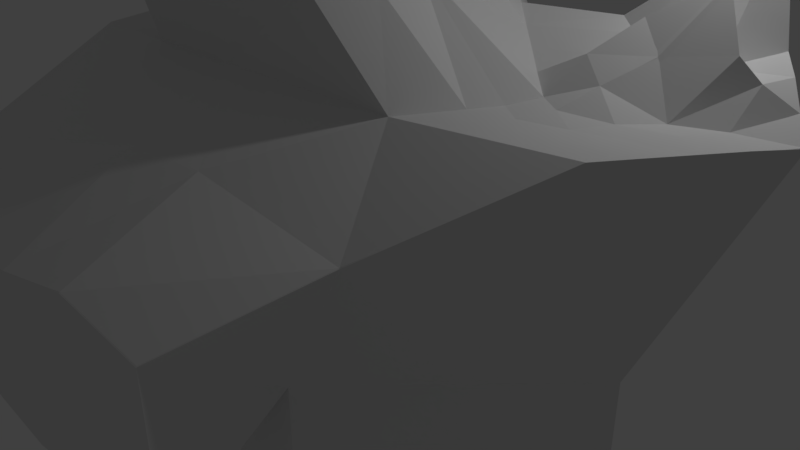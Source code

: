 # Source: back.blend  (saved by Blender 2.79.0; exported with 4.5.12 LTS)
import bpy
from mathutils import Matrix  # noqa: F401  (used for matrix-valued properties, if any)

bpy.ops.wm.read_factory_settings(use_empty=True)
scene = bpy.context.scene
scene.name = 'Scene'

# ---- collections
col_collection_1 = bpy.data.collections.new('Collection 1'); scene.collection.children.link(col_collection_1)

# ---- materials (node trees are filled in below, after node groups)
mat_material = bpy.data.materials.new('Material')
mat_material.alpha_threshold = 0.0
mat_material.use_transparent_shadow = False
mat_material.roughness = 0.5
mat_material.line_color = (0.0, 0.0, 0.0, 1.0)

# ---- material node trees

# ---- world
world_world = bpy.data.worlds.new('World'); scene.world = world_world
world_world.color = (0.05088, 0.05088, 0.05088)
world_world.use_sun_shadow = False
world_world.sun_shadow_jitter_overblur = 0.0
world_world.cycles.sampling_method = 'MANUAL'

# ---- cameras
cam_camera = bpy.data.cameras.new('Camera')
cam_camera.clip_end = 100.0
cam_camera.lens = 35.0
cam_camera.sensor_width = 32.0
cam_camera.sensor_height = 18.0
cam_camera.ortho_scale = 7.314
cam_camera.dof.focus_distance = 0.0
cam_camera.dof.aperture_fstop = 128.0

# ---- lights
light_lamp = bpy.data.lights.new('Lamp', 'POINT')
light_lamp.transmission_factor = 0.0
light_lamp.cutoff_distance = 30.0
light_lamp.energy = 100.0
light_lamp.shadow_buffer_clip_start = 1.001
light_lamp.shadow_soft_size = 0.1
light_lamp.shadow_maximum_resolution = 0.006
light_lamp.use_absolute_resolution = True

# ---- meshes
me_cube_001 = bpy.data.meshes.new('Cube.001')
me_cube_001.from_pydata([(0.4741, 2.55, -2.385), (1.438, -2.374, -2.741), (-3.786, -2.531, -2.896), (-3.258, 2.484, -2.196), (1.4, 1.645, 2.211), (2.335, -2.374, 1.644), (-2.833, -2.531, 1.466), (-2.713, 2.484, 1.865), (3.772, 0.04185, -2.651), (-0.8396, 2.684, -1.533), (-0.8396, -2.601, -2.789), (-4.17, 0.04185, -2.651), (5.073, 0.04185, 2.885), (-0.8396, 2.684, 3.752), (-0.8396, -2.601, 1.934), (-3.329, 0.04185, 2.394), (-1.693, 2.721, 4.488), (-0.8396, 0.04185, -2.651), (2.605, -1.166, -2.696), (-2.049, 2.584, -1.864), (0.4741, 2.55, 0.7196), (-2.313, -2.566, -2.842), (1.438, -2.374, -0.09876), (-3.714, 1.263, -2.423), (-3.786, -2.531, -0.2534), (-3.258, 2.484, 0.4469), (3.907, -1.166, 2.764), (-2.049, 2.584, 3.421), (-3.556, -3.432, 1.496), (-3.525, 1.263, 2.106), (2.123, 1.296, -2.518), (-0.1827, 2.617, -1.959), (0.2993, -2.487, -2.765), (-3.978, -1.245, -2.774), (4.113, 1.396, 3.481), (-0.1827, 2.617, 3.794), (0.2993, -2.487, 1.958), (-0.8396, 2.684, 1.109), (-4.17, 0.04185, -0.008769), (-0.8396, -2.601, -0.146), (3.772, 0.04185, -0.008769), (-0.8396, -1.279, 2.565), (-1.015, 3.072, 5.399), (2.545, 0.04185, 2.696), (-2.505, 0.04185, 2.634), (-2.505, 0.04185, -2.651), (1.466, 0.04185, -2.651), (-0.8396, 1.363, -2.092), (-0.8396, -1.279, -2.72), (0.8827, -1.223, -2.708), (0.6417, 1.329, -2.305), (-2.277, 1.313, -2.258), (-2.277, 1.313, 3.027), (1.364, 1.081, 3.263), (1.714, -1.223, 2.589), (2.123, 1.296, 0.3554), (0.2993, -2.487, -0.1224), (-0.1827, 2.617, 0.9145), (-2.049, 2.584, 0.7781), (-3.714, 1.263, 0.219), (-2.313, -2.566, -0.1997), (2.605, -1.166, -0.05377), (-2.409, -1.262, 2.538), (-2.409, -1.262, -2.747), (-0.8887, 2.821, 4.819), (-0.3971, 2.627, 4.861), (-0.8887, -1.578, 3.638), (1.108, -0.2313, 3.776), (-2.325, -0.2912, 3.74), (-2.326, 1.015, 4.1), (0.6883, 1.031, 4.284), (0.8247, -1.472, 3.739), (-2.51, -1.552, 3.619), (-1.721, -0.2565, 3.707), (-0.8887, -0.9172, 3.672), (0.1194, -0.2565, 3.707), (-2.284, 0.3534, 3.921), (-1.607, 1.04, 4.183), (1.1, 0.3873, 3.995), (0.001789, 1.829, 4.572), (-0.2928, 1.048, 4.275), (1.221, -0.8888, 3.678), (-0.1824, -1.553, 3.668), (-2.465, -0.9148, 3.681), (-1.704, -1.565, 3.594), (-1.354, 2.896, 5.271), (-0.7886, 3.016, 5.455), (-2.01, 1.805, 4.297), (-1.481, 1.896, 4.724), (-1.697, -0.9128, 3.671), (-0.02645, -0.903, 3.675), (-1.664, 0.3916, 3.945), (-0.08671, 0.3957, 3.991), (-0.8887, 0.3431, 4.646), (-0.8887, -0.804, 4.366), (-1.67, -0.6035, 4.565), (-1.375, 1.197, 4.842), (-0.8887, 1.222, 4.925), (-0.1983, 1.996, 5.228), (-0.01024, 1.507, 4.684), (-0.2928, 1.205, 4.934), (-0.7886, 3.165, 5.811), (-0.7602, 3.179, 6.08), (4.621, 0.6688, 3.219), (-0.2039, -1.0, 4.366), (-0.5424, 2.845, 5.516), (-1.122, 2.821, 5.582), (-0.1681, 2.075, 5.523), (-1.258, 2.063, 5.385), (4.49, -0.562, 2.831), (3.899, 0.005791, 2.784), (-1.854, 0.3306, 4.604), (-0.00837, 0.3347, 4.65), (1.955, 0.5613, 2.977), (-0.1282, 1.679, 5.183), (-1.102, 2.185, 5.995), (-0.738, 3.068, 7.624), (-0.3192, 2.066, 6.093), (2.638, 1.134, 3.325), (2.13, -0.5904, 2.618), (2.811, -1.194, 2.677), (3.31, -0.5762, 2.724), (3.192, 0.615, 3.101), (4.847, 0.3553, 3.034), (4.441, 0.04185, 2.847), (4.198, -0.864, 2.798), (2.25, 0.3016, 2.827), (1.922, -0.9065, 2.603), (3.359, -1.18, 2.721), (2.262, -1.208, 2.633), (1.66, 0.821, 3.113), (2.337, -0.2743, 2.632), (4.782, -0.2601, 2.864), (3.06, -0.8853, 2.7), (4.395, 0.9822, 3.332), (3.56, -0.2672, 2.761), (3.9, -0.5691, 2.778), (2.72, -0.5833, 2.671), (2.932, 0.9016, 3.237), (3.949, 0.6419, 3.157), (2.621, 0.5882, 3.039), (4.521, 0.3058, 3.213), (3.629, -0.8746, 2.749), (2.935, -0.2707, 2.735), (4.171, -0.2636, 2.819), (2.491, -0.8959, 2.652), (2.804, 0.315, 2.889), (3.163, 0.04185, 2.946), (3.549, 0.3284, 3.237), (3.192, 0.615, 3.487), (3.949, 0.6419, 3.91), (4.288, 0.3058, 3.4), (2.804, 0.315, 3.122), (4.103, 1.199, 4.456), (3.588, 0.9956, 3.988), (1.531, -3.963, -1.095), (1.531, -3.963, 0.9746), (0.3922, -4.077, 1.258), (-0.7467, -4.19, 1.054), (-2.22, -4.155, 0.8527), (-0.7467, -4.19, -1.143), (0.3922, -4.077, -1.119), (-2.22, -4.155, -1.196), (-5.144, -2.531, -0.2534), (-4.191, -2.531, 1.466), (-4.182, -2.475, 1.627), (-5.336, -1.245, -2.774), (-5.528, 0.04185, -2.651), (-4.368, -1.245, 1.748), (-4.686, 0.04185, 2.394), (-5.528, 0.04185, -0.008769), (-5.144, -2.531, -2.896), (-5.336, -1.245, -0.1311), (-3.767, -1.262, 2.538)], [], [(63, 2, 33), (61, 5, 22), (60, 6, 24), (29, 25, 59), (19, 25, 58), (57, 9, 37), (14, 28, 159, 158), (103, 123, 40), (41, 36, 54), (35, 79, 70), (29, 44, 52), (45, 23, 51), (50, 17, 47), (32, 48, 49), (49, 17, 46), (18, 46, 8), (1, 49, 18), (31, 47, 9), (0, 50, 31), (30, 46, 50), (51, 3, 19), (47, 19, 9), (17, 51, 47), (52, 69, 87), (62, 72, 83), (7, 52, 27), (110, 141, 151), (82, 41, 71), (54, 36, 5), (127, 129, 145), (78, 67, 130), (30, 40, 8), (0, 55, 30), (4, 55, 20), (32, 39, 10), (1, 56, 32), (60, 39, 160, 162), (28, 62, 173, 165), (6, 28, 165, 164), (33, 2, 171, 166), (35, 37, 13), (4, 57, 35), (20, 31, 57), (58, 7, 27), (37, 27, 13), (9, 58, 37), (59, 3, 23), (38, 23, 11), (38, 29, 59), (21, 24, 2), (10, 60, 21), (22, 5, 156, 155), (18, 22, 1), (8, 61, 18), (125, 26, 40), (41, 28, 14), (44, 68, 76), (15, 62, 44), (45, 33, 11), (17, 63, 45), (48, 21, 63), (73, 89, 95), (76, 73, 91), (74, 82, 90), (83, 84, 89), (41, 66, 84), (13, 65, 35), (131, 67, 119), (13, 16, 64), (87, 77, 88), (73, 111, 91), (64, 86, 65), (64, 85, 42), (135, 136, 144), (42, 101, 86), (80, 112, 92), (80, 99, 100), (90, 75, 104), (16, 88, 85), (74, 84, 66), (75, 112, 104), (68, 89, 73), (90, 71, 81), (75, 81, 67), (85, 108, 106), (79, 99, 70), (65, 98, 79), (69, 91, 77), (78, 75, 67), (70, 92, 78), (86, 105, 65), (112, 94, 104), (106, 108, 102), (105, 107, 98), (131, 137, 143), (102, 107, 101), (97, 100, 117), (94, 89, 74), (104, 74, 90), (93, 95, 94), (96, 93, 97), (100, 93, 112), (77, 111, 96), (133, 128, 142), (42, 106, 102), (88, 96, 108), (80, 70, 99), (79, 98, 99), (98, 107, 99), (100, 99, 114), (108, 96, 115), (100, 114, 117), (63, 21, 2), (102, 108, 115), (97, 117, 115), (97, 115, 96), (115, 116, 102), (107, 114, 99), (141, 110, 124), (138, 140, 122), (130, 140, 138), (134, 34, 153), (118, 130, 138), (134, 139, 103), (138, 154, 118), (123, 124, 12), (103, 141, 123), (142, 26, 125), (136, 125, 109), (121, 142, 136), (143, 121, 135), (139, 149, 150), (144, 109, 132), (124, 132, 12), (110, 144, 124), (145, 120, 133), (137, 133, 121), (119, 145, 137), (146, 126, 152), (140, 126, 146), (34, 4, 118), (4, 35, 53), (53, 118, 4), (34, 154, 153), (123, 141, 124), (103, 139, 141), (122, 152, 149), (152, 43, 147), (150, 148, 151), (147, 135, 110), (43, 143, 147), (148, 147, 110), (149, 152, 148), (151, 148, 110), (150, 149, 148), (148, 152, 147), (139, 151, 141), (153, 139, 134), (154, 122, 139), (153, 154, 139), (122, 140, 146), (24, 6, 164, 163), (61, 26, 5), (60, 28, 6), (29, 7, 25), (19, 3, 25), (57, 31, 9), (15, 38, 170, 169), (56, 22, 155, 161), (40, 55, 134), (55, 34, 134), (134, 103, 40), (123, 12, 40), (41, 14, 36), (70, 53, 35), (35, 65, 79), (29, 15, 44), (45, 11, 23), (50, 46, 17), (32, 10, 48), (49, 48, 17), (18, 49, 46), (1, 32, 49), (31, 50, 47), (0, 30, 50), (30, 8, 46), (51, 23, 3), (47, 51, 19), (17, 45, 51), (16, 27, 87), (27, 52, 87), (68, 44, 83), (44, 62, 83), (7, 29, 52), (66, 41, 82), (41, 54, 71), (5, 26, 128), (128, 120, 5), (120, 129, 5), (129, 54, 5), (127, 54, 129), (67, 43, 126), (113, 130, 67), (130, 53, 78), (67, 126, 113), (53, 70, 78), (30, 55, 40), (0, 20, 55), (4, 34, 55), (32, 56, 39), (1, 22, 56), (28, 60, 162, 159), (62, 15, 169, 173), (11, 33, 166, 167), (2, 24, 163, 171), (35, 57, 37), (4, 20, 57), (20, 0, 31), (58, 25, 7), (37, 58, 27), (9, 19, 58), (59, 25, 3), (38, 59, 23), (38, 15, 29), (21, 60, 24), (10, 39, 60), (5, 36, 157, 156), (18, 61, 22), (8, 40, 61), (61, 40, 26), (40, 12, 132), (125, 40, 109), (132, 109, 40), (41, 62, 28), (69, 52, 76), (52, 44, 76), (38, 11, 167, 170), (45, 63, 33), (17, 48, 63), (48, 10, 21), (76, 68, 73), (74, 66, 82), (83, 72, 84), (72, 62, 84), (62, 41, 84), (13, 64, 65), (71, 54, 81), (54, 127, 81), (127, 119, 81), (43, 67, 131), (67, 81, 119), (13, 27, 16), (87, 69, 77), (73, 95, 111), (64, 42, 86), (64, 16, 85), (135, 121, 136), (42, 102, 101), (80, 100, 112), (16, 87, 88), (74, 89, 84), (75, 92, 112), (68, 83, 89), (90, 82, 71), (75, 90, 81), (85, 88, 108), (65, 105, 98), (69, 76, 91), (78, 92, 75), (70, 80, 92), (86, 101, 105), (112, 93, 94), (105, 101, 107), (131, 119, 137), (117, 102, 116), (94, 95, 89), (104, 94, 74), (93, 111, 95), (96, 111, 93), (100, 97, 93), (77, 91, 111), (133, 120, 128), (42, 85, 106), (88, 77, 96), (115, 117, 116), (107, 102, 117), (107, 117, 114), (130, 113, 140), (118, 53, 130), (138, 122, 154), (142, 128, 26), (136, 142, 125), (121, 133, 142), (143, 137, 121), (139, 122, 149), (144, 136, 109), (124, 144, 132), (110, 135, 144), (145, 129, 120), (137, 145, 133), (119, 127, 145), (140, 113, 126), (34, 118, 154), (122, 146, 152), (152, 126, 43), (147, 143, 135), (43, 131, 143), (139, 150, 151), (161, 158, 160), (155, 157, 161), (160, 159, 162), (161, 157, 158), (155, 156, 157), (160, 158, 159), (36, 14, 158, 157), (39, 56, 161, 160), (168, 165, 173), (168, 170, 172), (172, 167, 166), (163, 166, 171), (164, 172, 163), (168, 164, 165), (168, 169, 170), (172, 170, 167), (163, 172, 166), (164, 168, 172), (169, 168, 173)])
me_cube_001.materials.append(mat_material)
me_cube_001.use_remesh_preserve_volume = False
me_cube_001.use_remesh_preserve_attributes = False
me_cube_001.use_mirror_vertex_groups = False
me_cube_001.update()
me_cube = bpy.data.meshes.new('Cube')
me_cube.from_pydata([(0.4734, 2.545, -2.372), (1.436, -2.369, -2.728), (-3.779, -2.527, -2.882), (-3.252, 2.479, -2.183), (1.397, 1.642, 2.215), (2.33, -2.369, 1.65), (-2.828, -2.527, 1.472), (-2.708, 2.479, 1.87), (3.765, 0.04178, -2.638), (-0.8379, 2.679, -1.522), (-0.8379, -2.596, -2.775), (-4.163, 0.04178, -2.638), (5.064, 0.04178, 2.889), (-0.8379, 2.679, 3.754), (-0.8379, -2.596, 1.939), (-3.322, 0.04178, 2.399), (-1.69, 2.716, 4.488), (-0.8379, 0.04178, -2.638), (2.6, -1.164, -2.683), (-2.045, 2.579, -1.852), (0.4734, 2.545, 0.727), (-2.309, -2.561, -2.828), (1.436, -2.369, -0.08983), (-3.707, 1.261, -2.41), (-3.779, -2.527, -0.2442), (-3.252, 2.479, 0.4548), (3.9, -1.164, 2.756), (-2.045, 2.579, 3.423), (-3.55, -3.426, 1.502), (-3.518, 1.261, 2.111), (2.119, 1.293, -2.505), (-0.1823, 2.612, -1.947), (0.2989, -2.483, -2.751), (-3.971, -1.242, -2.76), (4.161, 1.293, 3.483), (-0.1823, 2.612, 3.79), (0.2989, -2.483, 1.963), (-0.8379, 2.679, 1.116), (-4.163, 0.04178, -1.115e-09), (-0.8379, -2.596, -0.137), (3.765, 0.04178, -1.115e-09), (-0.8379, -1.277, 2.569), (-1.013, 3.067, 5.398), (2.541, 0.04178, 2.638), (-2.5, 0.04178, 2.638), (-2.5, 0.04178, -2.638), (1.463, 0.04178, -2.638), (-0.8379, 1.361, -2.08), (-0.8379, -1.277, -2.706), (0.8812, -1.22, -2.694), (0.6406, 1.327, -2.292), (-2.273, 1.311, -2.245), (-2.273, 1.311, 3.03), (1.362, 1.079, 3.236), (1.711, -1.22, 2.581), (2.119, 1.293, 0.3635), (0.2989, -2.483, -0.1134), (-0.1823, 2.612, 0.9216), (-2.045, 2.579, 0.7855), (-3.707, 1.261, 0.2274), (-2.309, -2.561, -0.1906), (2.6, -1.164, -0.04492), (-2.404, -1.26, 2.542), (-2.404, -1.26, -2.733), (-0.887, 2.816, 4.819), (-0.3962, 2.622, 4.855), (-0.887, -1.575, 3.635), (1.106, -0.2309, 3.772), (-2.321, -0.2907, 3.736), (-2.322, 1.013, 4.096), (0.6871, 1.029, 4.279), (0.8233, -1.469, 3.735), (-2.505, -1.549, 3.616), (-1.718, -0.256, 3.703), (-0.887, -0.9155, 3.669), (0.08552, -0.2561, 3.703), (-2.279, 0.3527, 3.917), (-1.604, 1.038, 4.178), (1.099, 0.3865, 3.991), (0.001902, 1.826, 4.567), (-0.3259, 1.046, 4.27), (1.219, -0.8872, 3.675), (-0.1819, -1.55, 3.664), (-2.461, -0.9131, 3.672), (-1.701, -1.562, 3.591), (-1.351, 2.891, 5.27), (-0.787, 3.01, 5.453), (-2.006, 1.801, 4.292), (-1.478, 1.893, 4.724), (-1.694, -0.9111, 3.662), (-0.06005, -0.9013, 3.672), (-1.661, 0.3909, 3.941), (-0.1202, 0.395, 3.987), (-0.887, 0.3519, 4.642), (-0.887, -0.7931, 4.363), (-1.667, -0.593, 4.561), (-1.372, 1.204, 4.838), (-0.887, 1.229, 4.921), (-0.2316, 1.992, 5.227), (-0.04387, 1.505, 4.679), (-0.3259, 1.212, 4.93), (-0.787, 3.159, 5.809), (-0.7587, 3.173, 6.077), (4.613, 0.6676, 3.186), (-0.2371, -0.9887, 4.363), (-0.5751, 2.84, 5.515), (-1.12, 2.816, 5.58), (-0.2014, 2.071, 5.521), (-1.255, 2.059, 5.384), (4.482, -0.561, 2.822), (3.802, 0.04178, 2.763), (-1.85, 0.3394, 4.6), (-0.042, 0.3435, 4.646), (1.951, 0.5603, 2.937), (-0.1616, 1.676, 5.182), (-1.1, 2.19, 5.988), (-0.7365, 3.072, 7.615), (-0.3185, 2.071, 6.087), (2.729, 1.132, 3.298), (2.126, -0.5893, 2.609), (2.805, -1.192, 2.668), (3.304, -0.5752, 2.716), (3.282, 0.6139, 3.061), (4.839, 0.3547, 3.037), (4.433, 0.04178, 2.826), (4.191, -0.8624, 2.789), (2.246, 0.301, 2.787), (1.919, -0.9049, 2.595), (3.353, -1.178, 2.712), (2.258, -1.206, 2.625), (1.657, 0.8195, 3.087), (2.333, -0.2738, 2.624), (4.773, -0.2596, 2.856), (3.055, -0.8836, 2.692), (4.387, 0.9804, 3.334), (3.553, -0.2667, 2.74), (3.893, -0.5681, 2.769), (2.715, -0.5822, 2.663), (3.022, 0.9, 3.21), (3.947, 0.6407, 3.124), (2.617, 0.5871, 2.999), (4.423, 0.3413, 3.18), (3.623, -0.873, 2.741), (2.943, -0.2702, 2.682), (4.163, -0.2632, 2.798), (2.487, -0.8943, 2.644), (2.894, 0.3144, 2.85), (3.171, 0.04178, 2.937), (3.542, 0.3278, 3.24), (3.282, 0.6139, 3.489), (3.947, 0.6407, 3.911), (4.19, 0.3413, 3.403), (2.894, 0.3144, 3.125), (4.104, 1.195, 4.412), (3.677, 0.9938, 3.99), (1.528, -3.956, -1.085), (1.528, -3.956, 0.9816), (0.3916, -4.069, 1.264), (-0.7452, -4.182, 1.061), (-2.216, -4.148, 0.8599), (-0.7452, -4.182, -1.132), (0.3916, -4.069, -1.108), (-2.216, -4.148, -1.185), (-5.135, -2.527, -0.2442), (-4.183, -2.527, 1.472), (-4.174, -2.471, 1.633), (-5.326, -1.242, -2.76), (-5.518, 0.04178, -2.638), (-4.36, -1.242, 1.754), (-4.678, 0.04178, 2.399), (-5.518, 0.04178, -1.115e-09), (-5.135, -2.527, -2.882), (-5.326, -1.242, -0.1221), (-3.76, -1.26, 2.542)], [], [(63, 2, 33), (61, 5, 22), (60, 6, 24), (29, 25, 59), (19, 25, 58), (57, 9, 37), (14, 28, 159, 158), (103, 123, 40), (41, 36, 54), (35, 79, 70), (29, 44, 52), (45, 23, 51), (50, 17, 47), (32, 48, 49), (49, 17, 46), (18, 46, 8), (1, 49, 18), (31, 47, 9), (0, 50, 31), (30, 46, 50), (51, 3, 19), (47, 19, 9), (17, 51, 47), (52, 69, 87), (62, 72, 83), (7, 52, 27), (110, 141, 151), (82, 41, 71), (54, 36, 5), (127, 129, 145), (78, 67, 130), (30, 40, 8), (0, 55, 30), (4, 55, 20), (32, 39, 10), (1, 56, 32), (60, 39, 160, 162), (28, 62, 173, 165), (6, 28, 165, 164), (33, 2, 171, 166), (35, 37, 13), (4, 57, 35), (20, 31, 57), (58, 7, 27), (37, 27, 13), (9, 58, 37), (59, 3, 23), (38, 23, 11), (38, 29, 59), (21, 24, 2), (10, 60, 21), (22, 5, 156, 155), (18, 22, 1), (8, 61, 18), (125, 26, 40), (41, 28, 14), (44, 68, 76), (15, 62, 44), (45, 33, 11), (17, 63, 45), (48, 21, 63), (73, 89, 95), (76, 73, 91), (74, 82, 90), (83, 84, 89), (41, 66, 84), (13, 65, 35), (131, 67, 119), (13, 16, 64), (87, 77, 88), (73, 111, 91), (64, 86, 65), (64, 85, 42), (135, 136, 144), (42, 101, 86), (80, 112, 92), (80, 99, 100), (90, 75, 104), (16, 88, 85), (74, 84, 66), (75, 112, 104), (68, 89, 73), (90, 71, 81), (75, 81, 67), (85, 108, 106), (79, 99, 70), (65, 98, 79), (69, 91, 77), (78, 75, 67), (70, 92, 78), (86, 105, 65), (112, 94, 104), (106, 108, 102), (105, 107, 98), (131, 137, 143), (102, 107, 101), (97, 100, 117), (94, 89, 74), (104, 74, 90), (93, 95, 94), (96, 93, 97), (100, 93, 112), (77, 111, 96), (133, 128, 142), (42, 106, 102), (88, 96, 108), (80, 70, 99), (79, 98, 99), (98, 107, 99), (100, 99, 114), (108, 96, 115), (100, 114, 117), (63, 21, 2), (102, 108, 115), (97, 117, 115), (97, 115, 96), (115, 116, 102), (107, 114, 99), (141, 110, 124), (138, 140, 122), (130, 140, 138), (134, 34, 153), (118, 130, 138), (134, 139, 103), (138, 154, 118), (123, 124, 12), (103, 141, 123), (142, 26, 125), (136, 125, 109), (121, 142, 136), (143, 121, 135), (139, 149, 150), (144, 109, 132), (124, 132, 12), (110, 144, 124), (145, 120, 133), (137, 133, 121), (119, 145, 137), (146, 126, 152), (140, 126, 146), (34, 4, 118), (4, 35, 53), (53, 118, 4), (34, 154, 153), (123, 141, 124), (103, 139, 141), (122, 152, 149), (152, 43, 147), (150, 148, 151), (147, 135, 110), (43, 143, 147), (148, 147, 110), (149, 152, 148), (151, 148, 110), (150, 149, 148), (148, 152, 147), (139, 151, 141), (153, 139, 134), (154, 122, 139), (153, 154, 139), (122, 140, 146), (24, 6, 164, 163), (61, 26, 5), (60, 28, 6), (29, 7, 25), (19, 3, 25), (57, 31, 9), (15, 38, 170, 169), (56, 22, 155, 161), (40, 55, 134), (55, 34, 134), (134, 103, 40), (123, 12, 40), (41, 14, 36), (70, 53, 35), (35, 65, 79), (29, 15, 44), (45, 11, 23), (50, 46, 17), (32, 10, 48), (49, 48, 17), (18, 49, 46), (1, 32, 49), (31, 50, 47), (0, 30, 50), (30, 8, 46), (51, 23, 3), (47, 51, 19), (17, 45, 51), (16, 27, 87), (27, 52, 87), (68, 44, 83), (44, 62, 83), (7, 29, 52), (66, 41, 82), (41, 54, 71), (5, 26, 128), (128, 120, 5), (120, 129, 5), (129, 54, 5), (127, 54, 129), (67, 43, 126), (113, 130, 67), (130, 53, 78), (67, 126, 113), (53, 70, 78), (30, 55, 40), (0, 20, 55), (4, 34, 55), (32, 56, 39), (1, 22, 56), (28, 60, 162, 159), (62, 15, 169, 173), (11, 33, 166, 167), (2, 24, 163, 171), (35, 57, 37), (4, 20, 57), (20, 0, 31), (58, 25, 7), (37, 58, 27), (9, 19, 58), (59, 25, 3), (38, 59, 23), (38, 15, 29), (21, 60, 24), (10, 39, 60), (5, 36, 157, 156), (18, 61, 22), (8, 40, 61), (61, 40, 26), (40, 12, 132), (125, 40, 109), (132, 109, 40), (41, 62, 28), (69, 52, 76), (52, 44, 76), (38, 11, 167, 170), (45, 63, 33), (17, 48, 63), (48, 10, 21), (76, 68, 73), (74, 66, 82), (83, 72, 84), (72, 62, 84), (62, 41, 84), (13, 64, 65), (71, 54, 81), (54, 127, 81), (127, 119, 81), (43, 67, 131), (67, 81, 119), (13, 27, 16), (87, 69, 77), (73, 95, 111), (64, 42, 86), (64, 16, 85), (135, 121, 136), (42, 102, 101), (80, 100, 112), (16, 87, 88), (74, 89, 84), (75, 92, 112), (68, 83, 89), (90, 82, 71), (75, 90, 81), (85, 88, 108), (65, 105, 98), (69, 76, 91), (78, 92, 75), (70, 80, 92), (86, 101, 105), (112, 93, 94), (105, 101, 107), (131, 119, 137), (117, 102, 116), (94, 95, 89), (104, 94, 74), (93, 111, 95), (96, 111, 93), (100, 97, 93), (77, 91, 111), (133, 120, 128), (42, 85, 106), (88, 77, 96), (115, 117, 116), (107, 102, 117), (107, 117, 114), (130, 113, 140), (118, 53, 130), (138, 122, 154), (142, 128, 26), (136, 142, 125), (121, 133, 142), (143, 137, 121), (139, 122, 149), (144, 136, 109), (124, 144, 132), (110, 135, 144), (145, 129, 120), (137, 145, 133), (119, 127, 145), (140, 113, 126), (34, 118, 154), (122, 146, 152), (152, 126, 43), (147, 143, 135), (43, 131, 143), (139, 150, 151), (161, 158, 160), (155, 157, 161), (160, 159, 162), (161, 157, 158), (155, 156, 157), (160, 158, 159), (36, 14, 158, 157), (39, 56, 161, 160), (168, 165, 173), (168, 170, 172), (172, 167, 166), (163, 166, 171), (164, 172, 163), (168, 164, 165), (168, 169, 170), (172, 170, 167), (163, 172, 166), (164, 168, 172), (169, 168, 173)])
me_cube.materials.append(mat_material)
me_cube.use_remesh_preserve_volume = False
me_cube.use_remesh_preserve_attributes = False
me_cube.use_mirror_vertex_groups = False
me_cube.update()

# ---- objects
ob_cube_001 = bpy.data.objects.new('Cube.001', me_cube_001)
ob_cube = bpy.data.objects.new('Cube', me_cube)
ob_lamp = bpy.data.objects.new('Lamp', light_lamp)
ob_camera = bpy.data.objects.new('Camera', cam_camera)

# ---- transforms, parenting, visibility, modifiers, constraints
ob_cube_001.location = (0.0, 0.0, 0.0)
ob_cube_001.lock_rotations_4d = False
ob_cube_001.empty_display_type = 'ARROWS'
ob_cube_001.lineart.crease_threshold = 0.0
ob_cube.location = (0.0, 0.0, 0.0)
ob_cube.lock_rotations_4d = False
ob_cube.empty_display_type = 'ARROWS'
ob_cube.lineart.crease_threshold = 0.0
ob_lamp.location = (4.076, 1.005, 5.904)
ob_lamp.rotation_euler = (0.6503, 0.05522, 1.866)
ob_lamp.lock_rotations_4d = False
ob_lamp.empty_display_type = 'ARROWS'
ob_lamp.color = (0.0, 0.0, 0.0, 0.0)
ob_lamp.lineart.crease_threshold = 0.0
ob_camera.location = (7.481, -6.508, 5.344)
ob_camera.rotation_euler = (1.109, 0.0, 0.8149)
ob_camera.lock_rotations_4d = False
ob_camera.empty_display_type = 'ARROWS'
ob_camera.color = (0.0, 0.0, 0.0, 0.0)
ob_camera.display_type = 'WIRE'
ob_camera.lineart.crease_threshold = 0.0

# ---- collection membership
col_collection_1.objects.link(ob_cube_001)
col_collection_1.objects.link(ob_cube)
col_collection_1.objects.link(ob_lamp)
col_collection_1.objects.link(ob_camera)

# ---- scene / render settings (as saved in the file)
scene.camera = ob_camera
scene.frame_start = 1; scene.frame_end = 250; scene.frame_set(1)
scene.render.engine = 'BLENDER_EEVEE_NEXT'
scene.render.resolution_percentage = 50
scene.render.dither_intensity = 0.0
scene.cycles.use_denoising = False
scene.cycles.samples = 128
scene.cycles.sampling_pattern = 'TABULATED_SOBOL'
scene.cycles.use_adaptive_sampling = False
scene.cycles.use_light_tree = False
scene.cycles.blur_glossy = 0.0
scene.cycles.sample_clamp_indirect = 0.0
scene.view_settings.view_transform = 'Standard'
bpy.context.view_layer.update()

